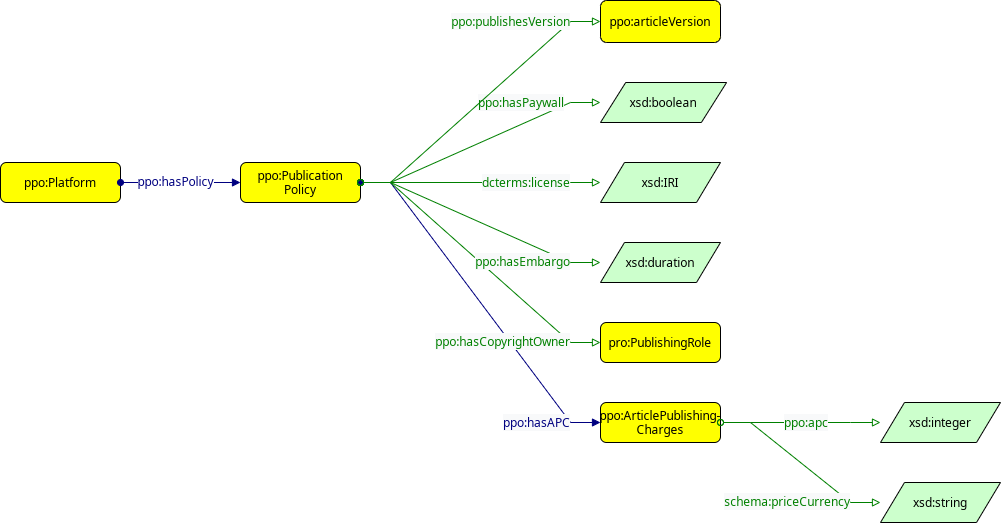

The diagram above was exported from draw.io. Its source (the exported page's mxGraphModel, read from the mxfile embedded in the PNG):
<mxGraphModel dx="1760" dy="889" grid="1" gridSize="10" guides="1" tooltips="1" connect="1" arrows="1" fold="1" page="0" pageScale="1" pageWidth="827" pageHeight="1169" background="none" math="0" shadow="0">
  <root>
    <mxCell id="0" />
    <mxCell id="1" parent="0" />
    <mxCell id="SITBBsaJ2imxVyLXnmys-7" value="ppo:ArticlePublishing-&#10;Charges" style="graphMlID=n4;shape=rect;rounded=1;arcsize=30;fillColor=#ffff00;strokeColor=#000000;strokeWidth=1.0;fontFamily=Helvetica;" parent="1" vertex="1">
      <mxGeometry x="520" y="520" width="120" height="40" as="geometry" />
    </mxCell>
    <mxCell id="zCZ27iV-oBh6T6M-h3W2-1" value="ppo:Publication&#10;Policy" style="graphMlID=n4;shape=rect;rounded=1;arcsize=30;fillColor=#ffff00;strokeColor=#000000;strokeWidth=1.0" parent="1" vertex="1">
      <mxGeometry x="160" y="280" width="120" height="40" as="geometry" />
    </mxCell>
    <mxCell id="SITBBsaJ2imxVyLXnmys-8" value="" style="graphMlID=e0;rounded=0;endArrow=block;strokeColor=#000080;strokeWidth=1.0;startArrow=oval;startFill=1;endFill=1;fontFamily=Helvetica;elbow=vertical;edgeStyle=entityRelationEdgeStyle;" parent="1" source="zCZ27iV-oBh6T6M-h3W2-1" target="SITBBsaJ2imxVyLXnmys-7" edge="1">
      <mxGeometry relative="1" as="geometry">
        <mxPoint x="420" y="540" as="sourcePoint" />
        <mxPoint x="330" y="570" as="targetPoint" />
      </mxGeometry>
    </mxCell>
    <mxCell id="SITBBsaJ2imxVyLXnmys-9" value="&lt;font color=&quot;#000080&quot; style=&quot;font-size: 12px;&quot;&gt;&lt;span style=&quot;font-size: 12px; background-color: rgb(248, 249, 250);&quot;&gt;ppo:hasAPC&lt;/span&gt;&lt;/font&gt;" style="text;html=1;align=right;verticalAlign=middle;resizable=0;points=[];labelBackgroundColor=#ffffff;fontSize=12;fontFamily=Helvetica;" parent="SITBBsaJ2imxVyLXnmys-8" vertex="1" connectable="0">
      <mxGeometry x="-0.0174" y="2" relative="1" as="geometry">
        <mxPoint x="90" y="124" as="offset" />
      </mxGeometry>
    </mxCell>
    <mxCell id="zCZ27iV-oBh6T6M-h3W2-2" value="xsd:boolean" style="graphMlID=n6;shape=parallelogram;fillColor=#ccffcc;strokeColor=#000000;strokeWidth=1.0" parent="1" vertex="1">
      <mxGeometry x="520" y="200" width="126.09" height="40" as="geometry" />
    </mxCell>
    <mxCell id="Zd4r8IfehHkSIzc7BAeP-1" value="xsd:IRI" style="graphMlID=n6;shape=parallelogram;fillColor=#ccffcc;strokeColor=#000000;strokeWidth=1.0;fontSize=12;fontFamily=Helvetica;horizontal=1;verticalAlign=middle;" parent="1" vertex="1">
      <mxGeometry x="520" y="280" width="120" height="40" as="geometry" />
    </mxCell>
    <mxCell id="Zd4r8IfehHkSIzc7BAeP-2" value="" style="graphMlID=e2;rounded=0;endArrow=block;strokeColor=#008000;strokeWidth=1.0;startArrow=oval;startFill=0;endFill=0;fontFamily=Helvetica;fontSize=12;edgeStyle=entityRelationEdgeStyle;" parent="1" source="zCZ27iV-oBh6T6M-h3W2-1" target="Zd4r8IfehHkSIzc7BAeP-1" edge="1">
      <mxGeometry relative="1" as="geometry">
        <mxPoint x="370" y="360" as="sourcePoint" />
        <mxPoint x="908.8107910156248" y="390.18034262995354" as="targetPoint" />
      </mxGeometry>
    </mxCell>
    <mxCell id="Zd4r8IfehHkSIzc7BAeP-3" value="&lt;font color=&quot;#008000&quot; style=&quot;font-size: 12px;&quot;&gt;&lt;span style=&quot;font-size: 12px; background-color: rgb(248, 249, 250);&quot;&gt;dcterms:license&lt;/span&gt;&lt;/font&gt;" style="text;html=1;align=right;verticalAlign=middle;resizable=0;points=[];labelBackgroundColor=#ffffff;fontFamily=Helvetica;fontSize=12;" parent="Zd4r8IfehHkSIzc7BAeP-2" vertex="1" connectable="0">
      <mxGeometry x="-0.0896" y="3" relative="1" as="geometry">
        <mxPoint x="101" y="3" as="offset" />
      </mxGeometry>
    </mxCell>
    <mxCell id="2SXLUs-q6uAzSGPsVwRA-1" value="" style="graphMlID=e2;rounded=0;endArrow=block;strokeColor=#008000;strokeWidth=1.0;startArrow=oval;startFill=0;endFill=0;fontFamily=Helvetica;fontSize=12;edgeStyle=entityRelationEdgeStyle;" parent="1" source="zCZ27iV-oBh6T6M-h3W2-1" target="zCZ27iV-oBh6T6M-h3W2-2" edge="1">
      <mxGeometry relative="1" as="geometry">
        <mxPoint x="294" y="240" as="sourcePoint" />
        <mxPoint x="534" y="240" as="targetPoint" />
      </mxGeometry>
    </mxCell>
    <mxCell id="2SXLUs-q6uAzSGPsVwRA-2" value="&lt;font color=&quot;#008000&quot;&gt;&lt;span style=&quot;background-color: rgb(248, 249, 250);&quot;&gt;ppo:hasPaywall&lt;/span&gt;&lt;/font&gt;" style="text;html=1;align=right;verticalAlign=middle;resizable=0;points=[];labelBackgroundColor=#ffffff;fontFamily=Helvetica;fontSize=12;" parent="2SXLUs-q6uAzSGPsVwRA-1" vertex="1" connectable="0">
      <mxGeometry x="-0.0896" y="3" relative="1" as="geometry">
        <mxPoint x="96" y="-41" as="offset" />
      </mxGeometry>
    </mxCell>
    <mxCell id="F6Ml3PVkL0LjxJgqzqXQ-2" value="" style="graphMlID=e2;endArrow=block;strokeColor=#008000;strokeWidth=1.0;startArrow=oval;startFill=0;endFill=0;fontFamily=Helvetica;fontSize=12;rounded=0;elbow=vertical;edgeStyle=entityRelationEdgeStyle;" parent="1" source="zCZ27iV-oBh6T6M-h3W2-1" target="sKD33fxrPFaR2zykV8WR-1" edge="1">
      <mxGeometry relative="1" as="geometry">
        <mxPoint x="520" y="420" as="sourcePoint" />
        <mxPoint x="520" y="460" as="targetPoint" />
      </mxGeometry>
    </mxCell>
    <mxCell id="F6Ml3PVkL0LjxJgqzqXQ-3" value="&lt;font color=&quot;#008000&quot; style=&quot;font-size: 12px;&quot;&gt;&lt;span style=&quot;background-color: rgb(248, 249, 250); font-size: 12px;&quot;&gt;ppo:hasCopyrightOwner&lt;/span&gt;&lt;/font&gt;" style="text;html=1;align=right;verticalAlign=middle;resizable=0;points=[];labelBackgroundColor=#ffffff;fontFamily=Helvetica;fontSize=12;" parent="F6Ml3PVkL0LjxJgqzqXQ-2" vertex="1" connectable="0">
      <mxGeometry x="-0.0896" y="3" relative="1" as="geometry">
        <mxPoint x="98" y="91" as="offset" />
      </mxGeometry>
    </mxCell>
    <mxCell id="F6Ml3PVkL0LjxJgqzqXQ-4" value="xsd:duration" style="graphMlID=n6;shape=parallelogram;fillColor=#ccffcc;strokeColor=#000000;strokeWidth=1.0;fontFamily=Helvetica;fontSize=12;perimeterSpacing=0;" parent="1" vertex="1">
      <mxGeometry x="520" y="360" width="120" height="40" as="geometry" />
    </mxCell>
    <mxCell id="F6Ml3PVkL0LjxJgqzqXQ-5" value="" style="graphMlID=e2;endArrow=block;strokeColor=#008000;strokeWidth=1.0;startArrow=oval;startFill=0;endFill=0;fontFamily=Helvetica;fontSize=12;rounded=0;elbow=vertical;edgeStyle=entityRelationEdgeStyle;" parent="1" source="zCZ27iV-oBh6T6M-h3W2-1" target="F6Ml3PVkL0LjxJgqzqXQ-4" edge="1">
      <mxGeometry relative="1" as="geometry">
        <mxPoint x="520" y="420" as="sourcePoint" />
        <mxPoint x="949.9999999999998" y="300" as="targetPoint" />
      </mxGeometry>
    </mxCell>
    <mxCell id="F6Ml3PVkL0LjxJgqzqXQ-6" value="&lt;font color=&quot;#008000&quot; style=&quot;font-size: 12px;&quot;&gt;&lt;span style=&quot;background-color: rgb(248, 249, 250); font-size: 12px;&quot;&gt;ppo:hasEmbargo&lt;br&gt;&lt;/span&gt;&lt;/font&gt;" style="text;html=1;align=right;verticalAlign=middle;resizable=0;points=[];labelBackgroundColor=#ffffff;fontFamily=Helvetica;fontSize=12;" parent="F6Ml3PVkL0LjxJgqzqXQ-5" vertex="1" connectable="0">
      <mxGeometry x="-0.0896" y="3" relative="1" as="geometry">
        <mxPoint x="99" y="47" as="offset" />
      </mxGeometry>
    </mxCell>
    <mxCell id="SITBBsaJ2imxVyLXnmys-1" value="xsd:string" style="graphMlID=n6;shape=parallelogram;fillColor=#ccffcc;strokeColor=#000000;strokeWidth=1.0;fontFamily=Helvetica;fontSize=12;" parent="1" vertex="1">
      <mxGeometry x="800" y="600" width="120" height="40" as="geometry" />
    </mxCell>
    <mxCell id="SITBBsaJ2imxVyLXnmys-2" value="xsd:integer" style="graphMlID=n6;shape=parallelogram;fillColor=#ccffcc;strokeColor=#000000;strokeWidth=1.0" parent="1" vertex="1">
      <mxGeometry x="800" y="520" width="120" height="40" as="geometry" />
    </mxCell>
    <mxCell id="SITBBsaJ2imxVyLXnmys-3" value="" style="graphMlID=e2;endArrow=block;strokeColor=#008000;strokeWidth=1.0;startArrow=oval;startFill=0;endFill=0;fontFamily=Helvetica;fontSize=12;rounded=0;elbow=vertical;edgeStyle=entityRelationEdgeStyle;" parent="1" source="SITBBsaJ2imxVyLXnmys-7" target="SITBBsaJ2imxVyLXnmys-2" edge="1">
      <mxGeometry relative="1" as="geometry">
        <mxPoint x="320.0041666666666" y="680" as="sourcePoint" />
        <mxPoint x="309.50328841145847" y="766" as="targetPoint" />
      </mxGeometry>
    </mxCell>
    <mxCell id="SITBBsaJ2imxVyLXnmys-4" value="&lt;font color=&quot;#008000&quot;&gt;&lt;span style=&quot;background-color: rgb(248, 249, 250);&quot;&gt;ppo:apc&lt;/span&gt;&lt;/font&gt;" style="text;html=1;align=right;verticalAlign=middle;resizable=0;points=[];labelBackgroundColor=#ffffff;fontFamily=Helvetica;fontSize=12;" parent="SITBBsaJ2imxVyLXnmys-3" vertex="1" connectable="0">
      <mxGeometry x="-0.0896" y="3" relative="1" as="geometry">
        <mxPoint x="35" y="3" as="offset" />
      </mxGeometry>
    </mxCell>
    <mxCell id="SITBBsaJ2imxVyLXnmys-5" value="" style="graphMlID=e2;endArrow=block;strokeColor=#008000;strokeWidth=1.0;startArrow=oval;startFill=0;endFill=0;fontFamily=Helvetica;fontSize=12;rounded=0;elbow=vertical;edgeStyle=entityRelationEdgeStyle;" parent="1" source="SITBBsaJ2imxVyLXnmys-7" target="SITBBsaJ2imxVyLXnmys-1" edge="1">
      <mxGeometry relative="1" as="geometry">
        <mxPoint x="520.9858333333332" y="680" as="sourcePoint" />
        <mxPoint x="325.00068244060185" y="780" as="targetPoint" />
      </mxGeometry>
    </mxCell>
    <mxCell id="SITBBsaJ2imxVyLXnmys-6" value="&lt;font color=&quot;#008000&quot;&gt;&lt;span style=&quot;background-color: rgb(248, 249, 250);&quot;&gt;schema:priceCurrency&lt;/span&gt;&lt;/font&gt;" style="text;html=1;align=right;verticalAlign=middle;resizable=0;points=[];labelBackgroundColor=#ffffff;fontFamily=Helvetica;fontSize=12;" parent="SITBBsaJ2imxVyLXnmys-5" vertex="1" connectable="0">
      <mxGeometry x="-0.0896" y="3" relative="1" as="geometry">
        <mxPoint x="54" y="47" as="offset" />
      </mxGeometry>
    </mxCell>
    <mxCell id="ZdKPhSt4OJ-sI6sDDGMa-2" value="" style="graphMlID=e2;rounded=0;endArrow=block;strokeColor=#008000;strokeWidth=1.0;startArrow=oval;startFill=0;endFill=0;fontFamily=Helvetica;fontSize=12;edgeStyle=entityRelationEdgeStyle;" parent="1" source="zCZ27iV-oBh6T6M-h3W2-1" target="elf4omX01vkTzrvvQ6sH-1" edge="1">
      <mxGeometry relative="1" as="geometry">
        <mxPoint x="290" y="190" as="sourcePoint" />
        <mxPoint x="520" y="140" as="targetPoint" />
      </mxGeometry>
    </mxCell>
    <mxCell id="ZdKPhSt4OJ-sI6sDDGMa-3" value="&lt;font color=&quot;#008000&quot;&gt;&lt;span style=&quot;background-color: rgb(248, 249, 250);&quot;&gt;ppo:publishesVersion&lt;/span&gt;&lt;/font&gt;" style="text;html=1;align=right;verticalAlign=middle;resizable=0;points=[];labelBackgroundColor=#ffffff;fontFamily=Helvetica;fontSize=12;" parent="ZdKPhSt4OJ-sI6sDDGMa-2" vertex="1" connectable="0">
      <mxGeometry x="-0.0896" y="3" relative="1" as="geometry">
        <mxPoint x="102" y="-87" as="offset" />
      </mxGeometry>
    </mxCell>
    <mxCell id="elf4omX01vkTzrvvQ6sH-1" value="ppo:articleVersion" style="graphMlID=n4;shape=rect;rounded=1;arcsize=30;fillColor=#ffff00;strokeColor=#000000;strokeWidth=1.0" parent="1" vertex="1">
      <mxGeometry x="520" y="118" width="120" height="42" as="geometry" />
    </mxCell>
    <mxCell id="nkLEmnQ6oY2hRfIACo7e-1" value="ppo:Platform" style="graphMlID=n4;shape=rect;rounded=1;arcsize=30;fillColor=#ffff00;strokeColor=#000000;strokeWidth=1.0;fontFamily=Helvetica;fontSize=12;" parent="1" vertex="1">
      <mxGeometry x="-80" y="280" width="120" height="40" as="geometry" />
    </mxCell>
    <mxCell id="nkLEmnQ6oY2hRfIACo7e-2" value="" style="graphMlID=e0;rounded=0;endArrow=block;strokeColor=#000080;strokeWidth=1.0;startArrow=oval;startFill=1;endFill=1;fontFamily=Helvetica;elbow=vertical;fontSize=12;" parent="1" source="nkLEmnQ6oY2hRfIACo7e-1" target="zCZ27iV-oBh6T6M-h3W2-1" edge="1">
      <mxGeometry relative="1" as="geometry">
        <mxPoint x="-120" y="190" as="sourcePoint" />
        <mxPoint x="90" y="300" as="targetPoint" />
      </mxGeometry>
    </mxCell>
    <mxCell id="nkLEmnQ6oY2hRfIACo7e-3" value="ppo:hasPolicy" style="edgeLabel;html=1;align=center;verticalAlign=middle;resizable=0;points=[];fontSize=12;fontFamily=Helvetica;fontColor=#000080;" parent="nkLEmnQ6oY2hRfIACo7e-2" vertex="1" connectable="0">
      <mxGeometry x="-0.1053" y="1" relative="1" as="geometry">
        <mxPoint as="offset" />
      </mxGeometry>
    </mxCell>
    <mxCell id="sKD33fxrPFaR2zykV8WR-1" value="pro:PublishingRole" style="graphMlID=n4;shape=rect;rounded=1;arcsize=30;fillColor=#ffff00;strokeColor=#000000;strokeWidth=1.0" parent="1" vertex="1">
      <mxGeometry x="520" y="440" width="120" height="40" as="geometry" />
    </mxCell>
  </root>
</mxGraphModel>